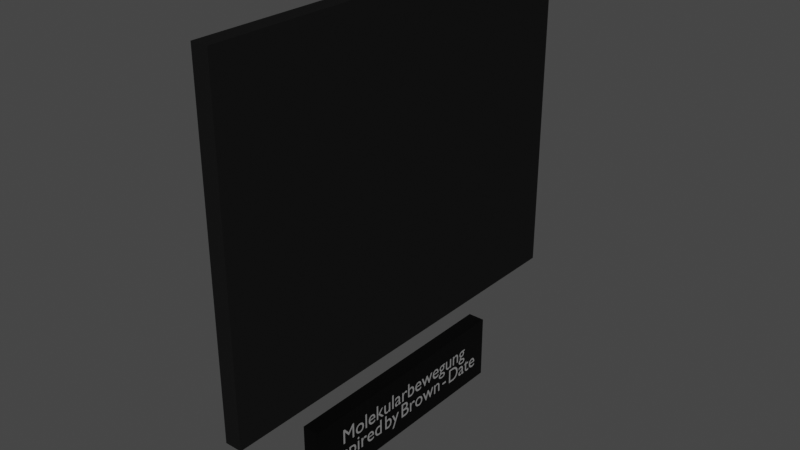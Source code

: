 # Source: MolekularBewegung.blend  (saved by Blender 2.81.16; exported with 4.5.12 LTS)
import bpy
from mathutils import Matrix  # noqa: F401  (used for matrix-valued properties, if any)

bpy.ops.wm.read_factory_settings(use_empty=True)
scene = bpy.context.scene
scene.name = 'Scene'

# ---- collections
col_collection = bpy.data.collections.new('Collection'); scene.collection.children.link(col_collection)

# ---- images (referenced by path relative to the original .blend; pixels are not part of the script)
import os
ASSET_DIR = os.environ.get("B2B_ASSET_DIR", "")  # directory of the original .blend (textures are referenced by path, not embedded)
HERE = os.path.dirname(os.path.abspath(__file__))  # packed textures are extracted next to this script under _unpacked/

def load_image(name, relpath, width, height, colorspace="sRGB"):
    """Load a texture the original file referenced (path relative to the .blend, or extracted next to this script)."""
    p = next((c for c in (os.path.join(HERE, relpath), os.path.join(ASSET_DIR, relpath)) if relpath and os.path.exists(c)), "")
    if p:
        img = bpy.data.images.load(p, check_existing=True)
        img.name = name
    else:  # same state as the original file: an image datablock whose file is absent (Cycles renders it pink)
        img = bpy.data.images.new(name, width, height)
        img.source = "FILE"
        img.filepath = "//" + (relpath or name)
    img.colorspace_settings.name = colorspace
    return img
img_brown_sche_molekularbewegung_jpg = load_image('Brown_sche Molekularbewegung.jpg', 'Textures/Brown_sche Molekularbewegung.jpg', 1024, 1024, 'sRGB')

# ---- materials (node trees are filled in below, after node groups)
mat_pancartemat = bpy.data.materials.new('PancarteMat')
mat_pancartemat.use_transparent_shadow = False
mat_textmat = bpy.data.materials.new('TextMat')
mat_textmat.use_transparent_shadow = False
mat_brown_sche_molekularbewegung = bpy.data.materials.new('Brown_sche Molekularbewegung')
mat_brown_sche_molekularbewegung.surface_render_method = 'BLENDED'
mat_brown_sche_molekularbewegung.blend_method = 'BLEND'
mat_brown_sche_molekularbewegung.use_transparent_shadow = False
mat_blacktableau = bpy.data.materials.new('BlackTableau')
mat_blacktableau.use_transparent_shadow = False

# ---- material node trees
mat_pancartemat.use_nodes = True; mat_pancartemat.node_tree.nodes.clear()
_N = mat_pancartemat.node_tree.nodes; _L = mat_pancartemat.node_tree.links
n0 = _N.new('ShaderNodeOutputMaterial'); n0.name = 'Material Output'; n0.location = (300, 300)
n1 = _N.new('ShaderNodeBsdfPrincipled'); n1.name = 'Principled BSDF'; n1.location = (10, 300)
n1.distribution = 'GGX'
n1.subsurface_method = 'BURLEY'
n1.inputs[0].default_value = (0.01222, 0.01222, 0.01222, 1.0)
n1.inputs[1].default_value = 1.0
n1.inputs[2].default_value = 0.4
n1.inputs[3].default_value = 1.45
n1.inputs[13].default_value = 0.4417
n1.inputs[27].default_value = (0.0, 0.0, 0.0, 1.0)
n1.inputs[28].default_value = 1.0
_L.new(n1.outputs[0], n0.inputs[0])
n0.is_active_output = True
mat_textmat.use_nodes = True; mat_textmat.node_tree.nodes.clear()
_N = mat_textmat.node_tree.nodes; _L = mat_textmat.node_tree.links
n0 = _N.new('ShaderNodeOutputMaterial'); n0.name = 'Material Output'; n0.location = (300, 300)
n1 = _N.new('ShaderNodeBsdfPrincipled'); n1.name = 'Principled BSDF'; n1.location = (10, 300)
n1.distribution = 'GGX'
n1.subsurface_method = 'BURLEY'
n1.inputs[0].default_value = (0.9699, 0.9699, 0.9699, 1.0)
n1.inputs[1].default_value = 0.8917
n1.inputs[3].default_value = 1.45
n1.inputs[13].default_value = 0.6417
n1.inputs[27].default_value = (0.0, 0.0, 0.0, 1.0)
n1.inputs[28].default_value = 1.0
_L.new(n1.outputs[0], n0.inputs[0])
n0.is_active_output = True
mat_brown_sche_molekularbewegung.use_nodes = True; mat_brown_sche_molekularbewegung.node_tree.nodes.clear()
_N = mat_brown_sche_molekularbewegung.node_tree.nodes; _L = mat_brown_sche_molekularbewegung.node_tree.links
n0 = _N.new('ShaderNodeOutputMaterial'); n0.name = 'Material Output'; n0.location = (300, 300)
n1 = _N.new('ShaderNodeTexImage'); n1.name = 'Image Texture'; n1.location = (-200, 300)
n1.image = img_brown_sche_molekularbewegung_jpg
n1.extension = 'CLIP'
n2 = _N.new('ShaderNodeBsdfPrincipled'); n2.name = 'Principled BSDF'; n2.location = (0, 300)
n2.distribution = 'GGX'
n2.subsurface_method = 'BURLEY'
n2.inputs[3].default_value = 1.45
n2.inputs[27].default_value = (0.0, 0.0, 0.0, 1.0)
n2.inputs[28].default_value = 1.0
_L.new(n1.outputs[0], n2.inputs[0])
_L.new(n1.outputs[1], n2.inputs[4])
_L.new(n2.outputs[0], n0.inputs[0])
n0.is_active_output = True
mat_blacktableau.use_nodes = True; mat_blacktableau.node_tree.nodes.clear()
_N = mat_blacktableau.node_tree.nodes; _L = mat_blacktableau.node_tree.links
n0 = _N.new('ShaderNodeOutputMaterial'); n0.name = 'Material Output'; n0.location = (300, 300)
n1 = _N.new('ShaderNodeBsdfPrincipled'); n1.name = 'Principled BSDF'; n1.location = (10, 300)
n1.distribution = 'GGX'
n1.subsurface_method = 'BURLEY'
n1.inputs[0].default_value = (0.009018, 0.009018, 0.009018, 1.0)
n1.inputs[2].default_value = 0.1417
n1.inputs[3].default_value = 1.45
n1.inputs[13].default_value = 0.0
n1.inputs[27].default_value = (0.0, 0.0, 0.0, 1.0)
n1.inputs[28].default_value = 1.0
_L.new(n1.outputs[0], n0.inputs[0])
n0.is_active_output = True

# ---- world
world_world = bpy.data.worlds.new('World'); scene.world = world_world
world_world.use_nodes = True; world_world.node_tree.nodes.clear()
_N = world_world.node_tree.nodes; _L = world_world.node_tree.links
n0 = _N.new('ShaderNodeOutputWorld'); n0.name = 'World Output'; n0.location = (300, 300)
n1 = _N.new('ShaderNodeBackground'); n1.name = 'Background'; n1.location = (10, 300)
n1.inputs[0].default_value = (0.05088, 0.05088, 0.05088, 1.0)
_L.new(n1.outputs[0], n0.inputs[0])
n0.is_active_output = True
world_world.color = (0.05088, 0.05088, 0.05088)
world_world.use_sun_shadow = False
world_world.sun_shadow_jitter_overblur = 0.0

# ---- meshes
me_cube = bpy.data.meshes.new('Cube')
me_cube.from_pydata([(-0.5, -0.5, -0.5), (-0.5, -0.5, 0.5), (-0.5, 0.5, -0.5), (-0.5, 0.5, 0.5), (0.5, -0.5, -0.5), (0.5, -0.5, 0.5), (0.5, 0.5, -0.5), (0.5, 0.5, 0.5)], [], [(0, 1, 3, 2), (2, 3, 7, 6), (6, 7, 5, 4), (4, 5, 1, 0), (2, 6, 4, 0), (7, 3, 1, 5)])
_uv = me_cube.uv_layers.new(name='UVMap')
_uv.uv.foreach_set('vector', [0.375, 0.0, 0.625, 0.0, 0.625, 0.25, 0.375, 0.25, 0.375, 0.25, 0.625, 0.25, 0.625, 0.5, 0.375, 0.5, 0.375, 0.5, 0.625, 0.5, 0.625, 0.75, 0.375, 0.75, 0.375, 0.75, 0.625, 0.75, 0.625, 1.0, 0.375, 1.0, 0.125, 0.5, 0.375, 0.5, 0.375, 0.75, 0.125, 0.75, 0.625, 0.5, 0.875, 0.5, 0.875, 0.75, 0.625, 0.75])
me_cube.materials.append(mat_pancartemat)
me_cube.use_remesh_fix_poles = True
me_cube.use_remesh_preserve_attributes = False
me_cube.use_mirror_vertex_groups = False
me_cube.update()
me_brown_sche_molekularbewegung = bpy.data.meshes.new('Brown_sche Molekularbewegung')
me_brown_sche_molekularbewegung.from_pydata([(-0.6211, -0.5, 0.0), (0.6211, -0.5, 0.0), (-0.6211, 0.5, 0.0), (0.6211, 0.5, 0.0), (-0.6211, 0.5, -0.05), (-0.6211, -0.5, -0.05), (0.6211, -0.5, -0.05), (0.6211, 0.5, -0.05)], [], [(0, 2, 3, 1), (5, 6, 7, 4), (1, 3, 7, 6), (2, 0, 5, 4), (3, 2, 4, 7), (0, 1, 6, 5)])
me_brown_sche_molekularbewegung.polygons.foreach_set('material_index', [0, 1, 1, 1, 1, 1])
_uv = me_brown_sche_molekularbewegung.uv_layers.new(name='UVMap')
_uv.uv.foreach_set('vector', [0.0, 0.0, 0.0, 1.0, 1.0, 1.0, 1.0, 0.0, 0.0, 0.0, 1.0, 0.0, 1.0, 1.0, 0.0, 1.0, 1.0, 0.0, 1.0, 1.0, 1.0, 1.0, 1.0, 0.0, 0.0, 1.0, 0.0, 0.0, 0.0, 0.0, 0.0, 1.0, 1.0, 1.0, 0.0, 1.0, 0.0, 1.0, 1.0, 1.0, 0.0, 0.0, 1.0, 0.0, 1.0, 0.0, 0.0, 0.0])
me_brown_sche_molekularbewegung.materials.append(mat_brown_sche_molekularbewegung)
me_brown_sche_molekularbewegung.materials.append(mat_blacktableau)
me_brown_sche_molekularbewegung.use_remesh_fix_poles = True
me_brown_sche_molekularbewegung.use_remesh_preserve_attributes = False
me_brown_sche_molekularbewegung.use_mirror_vertex_groups = False
me_brown_sche_molekularbewegung.update()

# ---- curves / text
txt_texte_pancarte = bpy.data.curves.new('Texte Pancarte', 'FONT')
txt_texte_pancarte.dimensions = '2D'
txt_texte_pancarte.body = 'Molekularbewegung\nInspired by Brown - Date'
txt_texte_pancarte.materials.append(mat_textmat)
txt_texte_pancarte.use_path_clamp = True
txt_texte_pancarte.align_x = 'CENTER'
txt_texte_pancarte.align_y = 'CENTER'
txt_texte_pancarte.space_line = 0.8
txt_texte_pancarte.space_word = 0.4
txt_texte_pancarte_001 = bpy.data.curves.new('Texte Pancarte.001', 'FONT')
txt_texte_pancarte_001.dimensions = '2D'
txt_texte_pancarte_001.body = 'Molekularbewegung\nInspired by Brown - Date'
txt_texte_pancarte_001.materials.append(mat_textmat)
txt_texte_pancarte_001.use_path_clamp = True
txt_texte_pancarte_001.align_x = 'CENTER'
txt_texte_pancarte_001.align_y = 'CENTER'
txt_texte_pancarte_001.space_line = 0.8
txt_texte_pancarte_001.space_word = 0.4

# ---- objects
ob_pancarte = bpy.data.objects.new('Pancarte', me_cube)
ob_text = bpy.data.objects.new('Text', txt_texte_pancarte)
ob_brown_sche_molekularbewegung = bpy.data.objects.new('Brown_sche Molekularbewegung', me_brown_sche_molekularbewegung)
ob_text_001 = bpy.data.objects.new('Text.001', txt_texte_pancarte_001)

# ---- transforms, parenting, visibility, modifiers, constraints
ob_pancarte.location = (0.025, 0.0, -0.7)
ob_pancarte.scale = (0.05, 0.7235, 0.1931)
ob_pancarte.lineart.crease_threshold = 0.0
ob_text.location = (-0.001, 0.0, -0.7)
ob_text.rotation_euler = (1.571, 0.0, -1.571)
ob_text.scale = (0.06715, 0.06715, 0.06715)
ob_text.lineart.crease_threshold = 0.0
ob_brown_sche_molekularbewegung.location = (0.0, 0.0, 0.0)
ob_brown_sche_molekularbewegung.rotation_euler = (1.571, 0.0, -1.571)
ob_brown_sche_molekularbewegung.lineart.crease_threshold = 0.0
ob_text_001.location = (0.051, 0.0, -0.7)
ob_text_001.rotation_euler = (1.571, 0.0, 1.571)
ob_text_001.scale = (0.06715, 0.06715, 0.06715)
ob_text_001.lineart.crease_threshold = 0.0

# ---- collection membership
col_collection.objects.link(ob_pancarte)
col_collection.objects.link(ob_text)
col_collection.objects.link(ob_brown_sche_molekularbewegung)
col_collection.objects.link(ob_text_001)

# ---- scene / render settings (as saved in the file)
scene.frame_start = 1; scene.frame_end = 250; scene.frame_set(1)
scene.render.engine = 'BLENDER_EEVEE_NEXT'
scene.cycles.use_denoising = False
scene.cycles.samples = 128
scene.cycles.sampling_pattern = 'TABULATED_SOBOL'
scene.cycles.use_adaptive_sampling = False
scene.cycles.use_light_tree = False
scene.view_settings.view_transform = 'Filmic'
bpy.context.view_layer.update()

# ---- added for rendering (the .blend has no active camera and no usable light): camera, sun
cam_auto = bpy.data.cameras.new('AutoCamera')
cam_auto.lens = 50.0
cam_auto.sensor_width = 36.0
cam_auto.clip_end = 1000.0
ob_auto_camera = bpy.data.objects.new('AutoCamera', cam_auto)
scene.collection.objects.link(ob_auto_camera)
ob_auto_camera.location = (1.68703, -1.99444, 1.18135)
ob_auto_camera.rotation_euler = (1.09748, -7.21219e-08, 0.694738)
scene.camera = ob_auto_camera
light_auto_sun = bpy.data.lights.new('AutoSun', 'SUN')
light_auto_sun.energy = 3.0
light_auto_sun.angle = 0.0523599
ob_auto_sun = bpy.data.objects.new('AutoSun', light_auto_sun)
scene.collection.objects.link(ob_auto_sun)
ob_auto_sun.rotation_euler = (0.872665, 0.174533, 0.523599)
bpy.context.view_layer.update()
